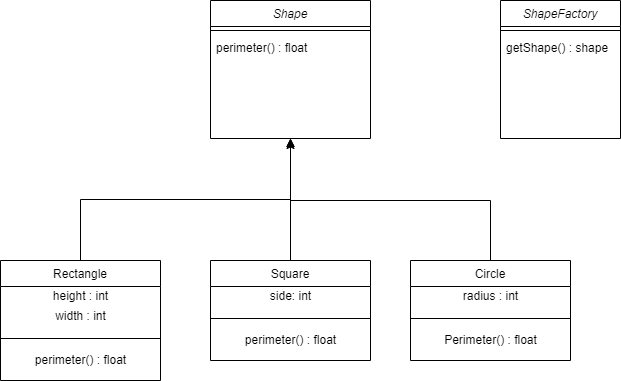

The diagram above was exported from draw.io. Its source (the exported page's mxGraphModel, read from the mxfile embedded in the PNG):
<mxGraphModel dx="1038" dy="539" grid="1" gridSize="10" guides="1" tooltips="1" connect="1" arrows="1" fold="1" page="1" pageScale="1" pageWidth="827" pageHeight="1169" math="0" shadow="0">
  <root>
    <mxCell id="WIyWlLk6GJQsqaUBKTNV-0" />
    <mxCell id="WIyWlLk6GJQsqaUBKTNV-1" parent="WIyWlLk6GJQsqaUBKTNV-0" />
    <mxCell id="zkfFHV4jXpPFQw0GAbJ--0" value="Shape" style="swimlane;fontStyle=2;align=center;verticalAlign=top;childLayout=stackLayout;horizontal=1;startSize=26;horizontalStack=0;resizeParent=1;resizeLast=0;collapsible=1;marginBottom=0;rounded=0;shadow=0;strokeWidth=1;" parent="WIyWlLk6GJQsqaUBKTNV-1" vertex="1">
      <mxGeometry x="290" y="100" width="160" height="138" as="geometry">
        <mxRectangle x="230" y="140" width="160" height="26" as="alternateBounds" />
      </mxGeometry>
    </mxCell>
    <mxCell id="zkfFHV4jXpPFQw0GAbJ--4" value="" style="line;html=1;strokeWidth=1;align=left;verticalAlign=middle;spacingTop=-1;spacingLeft=3;spacingRight=3;rotatable=0;labelPosition=right;points=[];portConstraint=eastwest;" parent="zkfFHV4jXpPFQw0GAbJ--0" vertex="1">
      <mxGeometry y="26" width="160" height="8" as="geometry" />
    </mxCell>
    <mxCell id="zkfFHV4jXpPFQw0GAbJ--5" value="perimeter() : float" style="text;align=left;verticalAlign=top;spacingLeft=4;spacingRight=4;overflow=hidden;rotatable=0;points=[[0,0.5],[1,0.5]];portConstraint=eastwest;" parent="zkfFHV4jXpPFQw0GAbJ--0" vertex="1">
      <mxGeometry y="34" width="160" height="26" as="geometry" />
    </mxCell>
    <mxCell id="-yPJxN8bvDsBV33ihc0J-11" style="edgeStyle=orthogonalEdgeStyle;rounded=0;orthogonalLoop=1;jettySize=auto;html=1;exitX=0.5;exitY=0;exitDx=0;exitDy=0;" edge="1" parent="WIyWlLk6GJQsqaUBKTNV-1" source="zkfFHV4jXpPFQw0GAbJ--13">
      <mxGeometry relative="1" as="geometry">
        <mxPoint x="370" y="240" as="targetPoint" />
      </mxGeometry>
    </mxCell>
    <mxCell id="zkfFHV4jXpPFQw0GAbJ--13" value="Circle" style="swimlane;fontStyle=0;align=center;verticalAlign=top;childLayout=stackLayout;horizontal=1;startSize=26;horizontalStack=0;resizeParent=1;resizeLast=0;collapsible=1;marginBottom=0;rounded=0;shadow=0;strokeWidth=1;" parent="WIyWlLk6GJQsqaUBKTNV-1" vertex="1">
      <mxGeometry x="490" y="360" width="160" height="100" as="geometry">
        <mxRectangle x="340" y="380" width="170" height="26" as="alternateBounds" />
      </mxGeometry>
    </mxCell>
    <mxCell id="-yPJxN8bvDsBV33ihc0J-23" value="radius : int" style="text;html=1;align=center;verticalAlign=middle;resizable=0;points=[];autosize=1;strokeColor=none;fillColor=none;" vertex="1" parent="zkfFHV4jXpPFQw0GAbJ--13">
      <mxGeometry y="26" width="160" height="20" as="geometry" />
    </mxCell>
    <mxCell id="zkfFHV4jXpPFQw0GAbJ--15" value="" style="line;html=1;strokeWidth=1;align=left;verticalAlign=middle;spacingTop=-1;spacingLeft=3;spacingRight=3;rotatable=0;labelPosition=right;points=[];portConstraint=eastwest;" parent="zkfFHV4jXpPFQw0GAbJ--13" vertex="1">
      <mxGeometry y="46" width="160" height="24" as="geometry" />
    </mxCell>
    <mxCell id="-yPJxN8bvDsBV33ihc0J-0" value="Perimeter() : float" style="text;html=1;align=center;verticalAlign=middle;resizable=0;points=[];autosize=1;strokeColor=none;fillColor=none;" vertex="1" parent="zkfFHV4jXpPFQw0GAbJ--13">
      <mxGeometry y="70" width="160" height="20" as="geometry" />
    </mxCell>
    <mxCell id="-yPJxN8bvDsBV33ihc0J-8" style="edgeStyle=orthogonalEdgeStyle;rounded=0;orthogonalLoop=1;jettySize=auto;html=1;exitX=0.5;exitY=0;exitDx=0;exitDy=0;entryX=0.5;entryY=1;entryDx=0;entryDy=0;" edge="1" parent="WIyWlLk6GJQsqaUBKTNV-1" source="-yPJxN8bvDsBV33ihc0J-1" target="zkfFHV4jXpPFQw0GAbJ--0">
      <mxGeometry relative="1" as="geometry" />
    </mxCell>
    <mxCell id="-yPJxN8bvDsBV33ihc0J-1" value="Rectangle" style="swimlane;fontStyle=0;align=center;verticalAlign=top;childLayout=stackLayout;horizontal=1;startSize=26;horizontalStack=0;resizeParent=1;resizeLast=0;collapsible=1;marginBottom=0;rounded=0;shadow=0;strokeWidth=1;" vertex="1" parent="WIyWlLk6GJQsqaUBKTNV-1">
      <mxGeometry x="80" y="360" width="160" height="120" as="geometry">
        <mxRectangle x="340" y="380" width="170" height="26" as="alternateBounds" />
      </mxGeometry>
    </mxCell>
    <mxCell id="-yPJxN8bvDsBV33ihc0J-15" value="height : int" style="text;html=1;align=center;verticalAlign=middle;resizable=0;points=[];autosize=1;strokeColor=none;fillColor=none;" vertex="1" parent="-yPJxN8bvDsBV33ihc0J-1">
      <mxGeometry y="26" width="160" height="20" as="geometry" />
    </mxCell>
    <mxCell id="-yPJxN8bvDsBV33ihc0J-16" value="width : int" style="text;html=1;align=center;verticalAlign=middle;resizable=0;points=[];autosize=1;strokeColor=none;fillColor=none;" vertex="1" parent="-yPJxN8bvDsBV33ihc0J-1">
      <mxGeometry y="46" width="160" height="20" as="geometry" />
    </mxCell>
    <mxCell id="-yPJxN8bvDsBV33ihc0J-2" value="" style="line;html=1;strokeWidth=1;align=left;verticalAlign=middle;spacingTop=-1;spacingLeft=3;spacingRight=3;rotatable=0;labelPosition=right;points=[];portConstraint=eastwest;" vertex="1" parent="-yPJxN8bvDsBV33ihc0J-1">
      <mxGeometry y="66" width="160" height="24" as="geometry" />
    </mxCell>
    <mxCell id="-yPJxN8bvDsBV33ihc0J-3" value="&lt;span style=&quot;text-align: left&quot;&gt;perimeter() : float&lt;/span&gt;" style="text;html=1;align=center;verticalAlign=middle;resizable=0;points=[];autosize=1;strokeColor=none;fillColor=none;" vertex="1" parent="-yPJxN8bvDsBV33ihc0J-1">
      <mxGeometry y="90" width="160" height="20" as="geometry" />
    </mxCell>
    <mxCell id="-yPJxN8bvDsBV33ihc0J-9" style="edgeStyle=orthogonalEdgeStyle;rounded=0;orthogonalLoop=1;jettySize=auto;html=1;exitX=0.5;exitY=0;exitDx=0;exitDy=0;entryX=0.5;entryY=1;entryDx=0;entryDy=0;" edge="1" parent="WIyWlLk6GJQsqaUBKTNV-1" target="zkfFHV4jXpPFQw0GAbJ--0">
      <mxGeometry relative="1" as="geometry">
        <mxPoint x="370" y="360" as="sourcePoint" />
      </mxGeometry>
    </mxCell>
    <mxCell id="-yPJxN8bvDsBV33ihc0J-12" value="ShapeFactory" style="swimlane;fontStyle=2;align=center;verticalAlign=top;childLayout=stackLayout;horizontal=1;startSize=26;horizontalStack=0;resizeParent=1;resizeLast=0;collapsible=1;marginBottom=0;rounded=0;shadow=0;strokeWidth=1;" vertex="1" parent="WIyWlLk6GJQsqaUBKTNV-1">
      <mxGeometry x="580" y="100" width="120" height="138" as="geometry">
        <mxRectangle x="230" y="140" width="160" height="26" as="alternateBounds" />
      </mxGeometry>
    </mxCell>
    <mxCell id="-yPJxN8bvDsBV33ihc0J-13" value="" style="line;html=1;strokeWidth=1;align=left;verticalAlign=middle;spacingTop=-1;spacingLeft=3;spacingRight=3;rotatable=0;labelPosition=right;points=[];portConstraint=eastwest;" vertex="1" parent="-yPJxN8bvDsBV33ihc0J-12">
      <mxGeometry y="26" width="120" height="8" as="geometry" />
    </mxCell>
    <mxCell id="-yPJxN8bvDsBV33ihc0J-14" value="getShape() : shape&#10;" style="text;align=left;verticalAlign=top;spacingLeft=4;spacingRight=4;overflow=hidden;rotatable=0;points=[[0,0.5],[1,0.5]];portConstraint=eastwest;" vertex="1" parent="-yPJxN8bvDsBV33ihc0J-12">
      <mxGeometry y="34" width="120" height="26" as="geometry" />
    </mxCell>
    <mxCell id="-yPJxN8bvDsBV33ihc0J-17" value="Square" style="swimlane;fontStyle=0;align=center;verticalAlign=top;childLayout=stackLayout;horizontal=1;startSize=26;horizontalStack=0;resizeParent=1;resizeLast=0;collapsible=1;marginBottom=0;rounded=0;shadow=0;strokeWidth=1;" vertex="1" parent="WIyWlLk6GJQsqaUBKTNV-1">
      <mxGeometry x="290" y="360" width="160" height="100" as="geometry">
        <mxRectangle x="340" y="380" width="170" height="26" as="alternateBounds" />
      </mxGeometry>
    </mxCell>
    <mxCell id="-yPJxN8bvDsBV33ihc0J-18" value="side: int" style="text;html=1;align=center;verticalAlign=middle;resizable=0;points=[];autosize=1;strokeColor=none;fillColor=none;" vertex="1" parent="-yPJxN8bvDsBV33ihc0J-17">
      <mxGeometry y="26" width="160" height="20" as="geometry" />
    </mxCell>
    <mxCell id="-yPJxN8bvDsBV33ihc0J-20" value="" style="line;html=1;strokeWidth=1;align=left;verticalAlign=middle;spacingTop=-1;spacingLeft=3;spacingRight=3;rotatable=0;labelPosition=right;points=[];portConstraint=eastwest;" vertex="1" parent="-yPJxN8bvDsBV33ihc0J-17">
      <mxGeometry y="46" width="160" height="24" as="geometry" />
    </mxCell>
    <mxCell id="-yPJxN8bvDsBV33ihc0J-21" value="&lt;span style=&quot;text-align: left&quot;&gt;perimeter() : float&lt;/span&gt;" style="text;html=1;align=center;verticalAlign=middle;resizable=0;points=[];autosize=1;strokeColor=none;fillColor=none;" vertex="1" parent="-yPJxN8bvDsBV33ihc0J-17">
      <mxGeometry y="70" width="160" height="20" as="geometry" />
    </mxCell>
  </root>
</mxGraphModel>